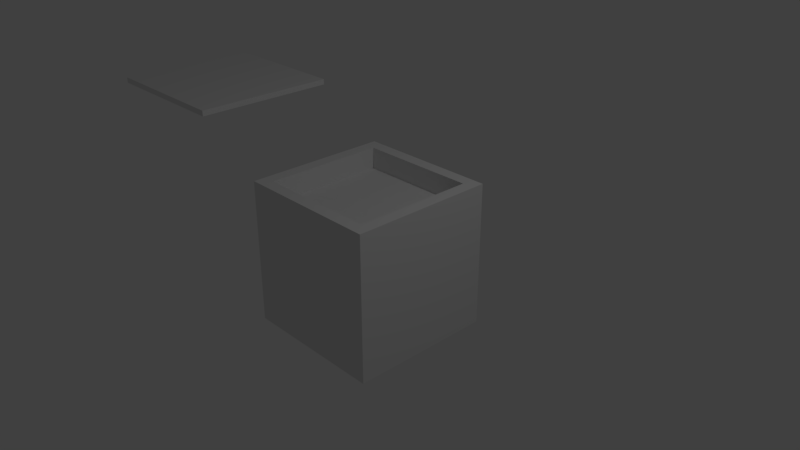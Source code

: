 # Source: Crate.blend  (saved by Blender 2.79.0; exported with 4.5.12 LTS)
import bpy
from mathutils import Matrix  # noqa: F401  (used for matrix-valued properties, if any)

bpy.ops.wm.read_factory_settings(use_empty=True)
scene = bpy.context.scene
scene.name = 'Scene'

# ---- collections
col_collection_1 = bpy.data.collections.new('Collection 1'); scene.collection.children.link(col_collection_1)

# ---- materials (node trees are filled in below, after node groups)
mat_material = bpy.data.materials.new('Material')
mat_material.alpha_threshold = 0.0
mat_material.use_transparent_shadow = False
mat_material.roughness = 0.5
mat_material.line_color = (0.0, 0.0, 0.0, 1.0)

# ---- material node trees

# ---- world
world_world = bpy.data.worlds.new('World'); scene.world = world_world
world_world.color = (0.05088, 0.05088, 0.05088)
world_world.use_sun_shadow = False
world_world.sun_shadow_jitter_overblur = 0.0
world_world.cycles.sampling_method = 'MANUAL'

# ---- cameras
cam_camera = bpy.data.cameras.new('Camera')
cam_camera.clip_end = 100.0
cam_camera.lens = 35.0
cam_camera.sensor_width = 32.0
cam_camera.sensor_height = 18.0
cam_camera.ortho_scale = 7.314
cam_camera.dof.focus_distance = 0.0
cam_camera.dof.aperture_fstop = 128.0

# ---- lights
light_lamp = bpy.data.lights.new('Lamp', 'POINT')
light_lamp.transmission_factor = 0.0
light_lamp.cutoff_distance = 30.0
light_lamp.energy = 100.0
light_lamp.shadow_buffer_clip_start = 1.001
light_lamp.shadow_soft_size = 0.1
light_lamp.shadow_maximum_resolution = 0.006
light_lamp.use_absolute_resolution = True

# ---- meshes
me_cube_001 = bpy.data.meshes.new('Cube.001')
me_cube_001.from_pydata([(1.0, 1.0, 1.0), (1.0, -1.0, 1.0), (-1.0, -1.0, 1.0), (-1.0, 1.0, 1.0), (1.0, 0.8333, 1.0), (1.0, -0.8333, 1.0), (0.8333, 1.0, 1.0), (-0.8333, 1.0, 1.0), (0.8333, -1.0, 1.0), (-0.8333, -1.0, 1.0), (-1.0, -0.8333, 1.0), (-1.0, 0.8333, 1.0), (0.8333, 0.8333, 1.0), (0.8333, -0.8333, 1.0), (-0.8333, 0.8333, 1.0), (-0.8333, -0.8333, 1.0), (1.0, 1.0, 0.9215), (1.0, -1.0, 0.9215), (-1.0, -1.0, 0.9215), (-1.0, 1.0, 0.9215), (1.0, 0.8333, 0.9215), (1.0, -0.8333, 0.9215), (0.8333, 1.0, 0.9215), (-0.8333, 1.0, 0.9215), (0.8333, -1.0, 0.9215), (-0.8333, -1.0, 0.9215), (-1.0, -0.8333, 0.9215), (-1.0, 0.8333, 0.9215), (0.8297, 0.8341, 0.9215), (-0.8313, -0.8336, 0.9215), (-0.8307, 0.8336, 0.9215), (0.8276, -0.8333, 0.9167)], [], [(15, 10, 2, 9), (5, 13, 8, 1), (13, 15, 9, 8), (0, 6, 12, 4), (4, 12, 13, 5), (6, 7, 14, 12), (12, 14, 15, 13), (7, 3, 11, 14), (14, 11, 10, 15), (4, 5, 21, 20), (9, 2, 18, 25), (8, 9, 25, 24), (6, 0, 16, 22), (11, 3, 19, 27), (2, 10, 26, 18), (5, 1, 17, 21), (7, 6, 22, 23), (0, 4, 20, 16), (10, 11, 27, 26), (3, 7, 23, 19), (1, 8, 24, 17), (20, 21, 31, 28), (24, 25, 29, 31), (19, 23, 30, 27), (29, 30, 28, 31), (16, 20, 28, 22), (23, 22, 28, 30), (26, 27, 30, 29), (18, 26, 29, 25), (17, 24, 31, 21)])
_uv = me_cube_001.uv_layers.new(name='UVMap')
_uv.uv.foreach_set('vector', [0.04167, 0.04167, 1.341e-07, 0.04167, 1.341e-07, 7.451e-08, 0.04167, 2.98e-08, 0.5, 0.04167, 0.4583, 0.04167, 0.4583, 7.451e-08, 0.5, 0.0, 0.4583, 0.04167, 0.04167, 0.04167, 0.04167, 2.98e-08, 0.4583, 7.451e-08, 0.5, 0.5, 0.4583, 0.5, 0.4583, 0.4583, 0.5, 0.4583, 0.5, 0.4583, 0.4583, 0.4583, 0.4583, 0.04167, 0.5, 0.04167, 0.4583, 0.5, 0.04167, 0.5, 0.04167, 0.4583, 0.4583, 0.4583, 0.4583, 0.4583, 0.04167, 0.4583, 0.04167, 0.04167, 0.4583, 0.04167, 0.04167, 0.5, 5.96e-08, 0.5, 0.0, 0.4583, 0.04167, 0.4583, 0.04167, 0.4583, 0.0, 0.4583, 1.341e-07, 0.04167, 0.04167, 0.04167, 0.01962, 0.9583, 0.01962, 0.5417, 0.03923, 0.5417, 0.03923, 0.9583, 0.05885, 0.9583, 0.05885, 1.0, 0.03923, 1.0, 0.03923, 0.9583, 0.05885, 0.5417, 0.05885, 0.9583, 0.03923, 0.9583, 0.03923, 0.5417, 0.05885, 0.5417, 0.05885, 0.5, 0.07846, 0.5, 0.07846, 0.5417, 0.0, 0.5417, 0.0, 0.5, 0.01962, 0.5, 0.01962, 0.5417, 2.235e-07, 1.0, 1.937e-07, 0.9583, 0.01962, 0.9583, 0.01962, 1.0, 0.01962, 0.5417, 0.01962, 0.5, 0.03923, 0.5, 0.03923, 0.5417, 0.05885, 0.9583, 0.05885, 0.5417, 0.07846, 0.5417, 0.07846, 0.9583, 0.01962, 1.0, 0.01962, 0.9583, 0.03923, 0.9583, 0.03923, 1.0, 1.937e-07, 0.9583, 0.0, 0.5417, 0.01962, 0.5417, 0.01962, 0.9583, 0.05885, 1.0, 0.05885, 0.9583, 0.07846, 0.9583, 0.07846, 1.0, 0.05885, 0.5, 0.05885, 0.5417, 0.03923, 0.5417, 0.03923, 0.5, 0.4586, 0.5, 0.04188, 0.5, 0.04189, 0.4569, 0.4587, 0.4574, 0.0002183, 0.4583, 0.0002179, 0.04168, 0.04182, 0.04217, 0.04189, 0.4569, 0.5002, 1.326e-05, 0.5002, 0.04168, 0.4586, 0.04233, 0.4585, 1.295e-05, 0.04182, 0.04217, 0.4586, 0.04233, 0.4587, 0.4574, 0.04189, 0.4569, 0.5002, 0.5, 0.4586, 0.5, 0.4587, 0.4574, 0.5002, 0.4583, 0.5002, 0.04168, 0.5002, 0.4583, 0.4587, 0.4574, 0.4586, 0.04233, 0.04188, 1.002e-05, 0.4585, 1.295e-05, 0.4586, 0.04233, 0.04182, 0.04217, 0.0002179, 9.688e-06, 0.04188, 1.002e-05, 0.04182, 0.04217, 0.0002179, 0.04168, 0.0002183, 0.5, 0.0002183, 0.4583, 0.04189, 0.4569, 0.04188, 0.5])
me_cube_001.materials.append(mat_material)
me_cube_001.use_remesh_preserve_volume = False
me_cube_001.use_remesh_preserve_attributes = False
me_cube_001.use_mirror_vertex_groups = False
me_cube_001.update()
me_cube = bpy.data.meshes.new('Cube')
me_cube.from_pydata([(1.0, 1.0, -1.0), (1.0, -1.0, -1.0), (-1.0, -1.0, -1.0), (-1.0, 1.0, -1.0), (1.0, 1.0, 1.0), (1.0, -1.0, 1.0), (-1.0, -1.0, 1.0), (-1.0, 1.0, 1.0), (1.0, 0.8333, -1.0), (1.0, -0.8333, -1.0), (0.8333, 1.0, -1.0), (-0.8333, 1.0, -1.0), (1.0, 1.0, -0.8333), (1.0, 1.0, 0.8333), (0.8333, -1.0, -1.0), (-0.8333, -1.0, -1.0), (1.0, -1.0, -0.8333), (1.0, -1.0, 0.8333), (-1.0, -0.8333, -1.0), (-1.0, 0.8333, -1.0), (-1.0, -1.0, -0.8333), (-1.0, -1.0, 0.8333), (-1.0, 1.0, -0.8333), (-1.0, 1.0, 0.8333), (1.0, 0.8333, 1.0), (1.0, -0.8333, 1.0), (0.8333, 1.0, 1.0), (-0.8333, 1.0, 1.0), (0.8333, -1.0, 1.0), (-0.8333, -1.0, 1.0), (-1.0, -0.8333, 1.0), (-1.0, 0.8333, 1.0), (0.8333, 1.0, 0.8333), (-0.8333, 1.0, 0.8333), (0.8333, 1.0, -0.8333), (-0.8333, 1.0, -0.8333), (-1.0, -0.8333, -0.8333), (-1.0, 0.8333, -0.8333), (-1.0, -0.8333, 0.8333), (-1.0, 0.8333, 0.8333), (0.8333, -1.0, -0.8333), (-0.8333, -1.0, -0.8333), (0.8333, -1.0, 0.8333), (-0.8333, -1.0, 0.8333), (1.0, 0.8333, -0.8333), (1.0, -0.8333, -0.8333), (1.0, 0.8333, 0.8333), (1.0, -0.8333, 0.8333), (0.8333, 0.8333, -1.0), (-0.8333, 0.8333, -1.0), (0.8333, -0.8333, -1.0), (-0.8333, -0.8333, -1.0), (0.8286, 0.8286, 1.0), (0.8288, -0.8288, 1.0), (-0.8287, -0.8289, 1.0), (-0.8289, 0.8286, 1.0), (0.8288, -0.8288, 0.7025), (0.8286, 0.8286, 0.7025), (-0.8287, -0.8289, 0.7025), (-0.8289, 0.8286, 0.7025)], [], [(51, 15, 2, 18), (47, 25, 5, 17), (43, 29, 6, 21), (39, 31, 7, 23), (35, 11, 3, 22), (27, 33, 23, 7), (33, 35, 22, 23), (4, 13, 32, 26), (26, 32, 33, 27), (13, 12, 34, 32), (32, 34, 35, 33), (12, 0, 10, 34), (34, 10, 11, 35), (19, 37, 22, 3), (37, 39, 23, 22), (2, 20, 36, 18), (18, 36, 37, 19), (20, 21, 38, 36), (36, 38, 39, 37), (21, 6, 30, 38), (38, 30, 31, 39), (15, 41, 20, 2), (41, 43, 21, 20), (1, 16, 40, 14), (14, 40, 41, 15), (16, 17, 42, 40), (40, 42, 43, 41), (17, 5, 28, 42), (42, 28, 29, 43), (9, 45, 16, 1), (45, 47, 17, 16), (0, 12, 44, 8), (8, 44, 45, 9), (12, 13, 46, 44), (44, 46, 47, 45), (13, 4, 24, 46), (46, 24, 25, 47), (11, 49, 19, 3), (49, 51, 18, 19), (0, 8, 48, 10), (10, 48, 49, 11), (8, 9, 50, 48), (48, 50, 51, 49), (9, 1, 14, 50), (50, 14, 15, 51), (5, 25, 53, 28), (25, 24, 52, 53), (29, 28, 53, 54), (7, 31, 55, 27), (52, 55, 59, 57), (55, 54, 58, 59), (26, 27, 55, 52), (31, 30, 54, 55), (24, 4, 26, 52), (30, 6, 29, 54), (54, 53, 56, 58), (53, 52, 57, 56), (58, 56, 57, 59)])
_uv = me_cube.uv_layers.new(name='UVMap')
_uv.uv.foreach_set('vector', [0.3056, 0.3611, 0.3056, 0.3333, 0.3333, 0.3333, 0.3333, 0.3611, 0.02778, 0.9722, 0.02778, 1.0, 0.0, 1.0, 1.987e-08, 0.9722, 0.6389, 0.02778, 0.6389, 0.0, 0.6667, 0.0, 0.6667, 0.02778, 0.6944, 0.02778, 0.6667, 0.02778, 0.6667, 9.934e-08, 0.6944, 7.947e-08, 0.3056, 0.3056, 0.3333, 0.3056, 0.3333, 0.3333, 0.3056, 0.3333, 1.987e-08, 0.3056, 0.02778, 0.3056, 0.02778, 0.3333, 9.934e-09, 0.3333, 0.02778, 0.3056, 0.3056, 0.3056, 0.3056, 0.3333, 0.02778, 0.3333, 0.0, 0.0, 0.02778, 3.974e-08, 0.02778, 0.02778, 9.934e-09, 0.02778, 9.934e-09, 0.02778, 0.02778, 0.02778, 0.02778, 0.3056, 1.987e-08, 0.3056, 0.02778, 3.974e-08, 0.3056, 1.987e-08, 0.3056, 0.02778, 0.02778, 0.02778, 0.02778, 0.02778, 0.3056, 0.02778, 0.3056, 0.3056, 0.02778, 0.3056, 0.3056, 1.987e-08, 0.3333, 3.974e-08, 0.3333, 0.02778, 0.3056, 0.02778, 0.3056, 0.02778, 0.3333, 0.02778, 0.3333, 0.3056, 0.3056, 0.3056, 1.0, 0.02778, 0.9722, 0.02778, 0.9722, 1.987e-08, 1.0, 0.0, 0.9722, 0.02778, 0.6944, 0.02778, 0.6944, 7.947e-08, 0.9722, 1.987e-08, 1.0, 0.3333, 0.9722, 0.3333, 0.9722, 0.3056, 1.0, 0.3056, 1.0, 0.3056, 0.9722, 0.3056, 0.9722, 0.02778, 1.0, 0.02778, 0.9722, 0.3333, 0.6944, 0.3333, 0.6944, 0.3056, 0.9722, 0.3056, 0.9722, 0.3056, 0.6944, 0.3056, 0.6944, 0.02778, 0.9722, 0.02778, 0.6944, 0.3333, 0.6667, 0.3333, 0.6667, 0.3056, 0.6944, 0.3056, 0.6944, 0.3056, 0.6667, 0.3056, 0.6667, 0.02778, 0.6944, 0.02778, 0.6389, 0.3333, 0.6389, 0.3056, 0.6667, 0.3056, 0.6667, 0.3333, 0.6389, 0.3056, 0.6389, 0.02778, 0.6667, 0.02778, 0.6667, 0.3056, 0.3333, 0.3333, 0.3333, 0.3056, 0.3611, 0.3056, 0.3611, 0.3333, 0.3611, 0.3333, 0.3611, 0.3056, 0.6389, 0.3056, 0.6389, 0.3333, 0.3333, 0.3056, 0.3333, 0.02778, 0.3611, 0.02778, 0.3611, 0.3056, 0.3611, 0.3056, 0.3611, 0.02778, 0.6389, 0.02778, 0.6389, 0.3056, 0.3333, 0.02778, 0.3333, 1.291e-07, 0.3611, 1.291e-07, 0.3611, 0.02778, 0.3611, 0.02778, 0.3611, 1.291e-07, 0.6389, 0.0, 0.6389, 0.02778, 0.02778, 0.6667, 0.02778, 0.6944, 0.0, 0.6944, 3.974e-08, 0.6667, 0.02778, 0.6944, 0.02778, 0.9722, 1.987e-08, 0.9722, 0.0, 0.6944, 0.3333, 0.6667, 0.3333, 0.6944, 0.3056, 0.6944, 0.3056, 0.6667, 0.3056, 0.6667, 0.3056, 0.6944, 0.02778, 0.6944, 0.02778, 0.6667, 0.3333, 0.6944, 0.3333, 0.9722, 0.3056, 0.9722, 0.3056, 0.6944, 0.3056, 0.6944, 0.3056, 0.9722, 0.02778, 0.9722, 0.02778, 0.6944, 0.3333, 0.9722, 0.3333, 1.0, 0.3056, 1.0, 0.3056, 0.9722, 0.3056, 0.9722, 0.3056, 1.0, 0.02778, 1.0, 0.02778, 0.9722, 0.3056, 0.6667, 0.3056, 0.6389, 0.3333, 0.6389, 0.3333, 0.6667, 0.3056, 0.6389, 0.3056, 0.3611, 0.3333, 0.3611, 0.3333, 0.6389, 9.934e-08, 0.6667, 9.934e-08, 0.6389, 0.02778, 0.6389, 0.02778, 0.6667, 0.02778, 0.6667, 0.02778, 0.6389, 0.3056, 0.6389, 0.3056, 0.6667, 9.934e-08, 0.6389, 0.0, 0.3611, 0.02778, 0.3611, 0.02778, 0.6389, 0.02778, 0.6389, 0.02778, 0.3611, 0.3056, 0.3611, 0.3056, 0.6389, 0.0, 0.3611, 0.0, 0.3333, 0.02778, 0.3333, 0.02778, 0.3611, 0.02778, 0.3611, 0.02778, 0.3333, 0.3056, 0.3333, 0.3056, 0.3611, 0.6667, 0.3333, 0.6667, 0.3611, 0.6381, 0.3619, 0.6389, 0.3333, 0.6667, 0.3611, 0.6667, 0.6389, 0.6381, 0.6381, 0.6381, 0.3619, 0.3611, 0.3333, 0.6389, 0.3333, 0.6381, 0.3619, 0.3619, 0.3619, 0.3333, 0.6667, 0.3333, 0.6389, 0.3618, 0.6381, 0.3611, 0.6667, 0.7658, 0.6096, 0.7658, 0.8858, 0.7162, 0.8858, 0.7162, 0.6096, 0.7162, 0.6096, 0.7162, 0.8859, 0.6667, 0.8859, 0.6667, 0.6096, 0.6389, 0.6667, 0.3611, 0.6667, 0.3618, 0.6381, 0.6381, 0.6381, 0.3333, 0.6389, 0.3333, 0.3611, 0.3619, 0.3619, 0.3618, 0.6381, 0.6667, 0.6389, 0.6667, 0.6667, 0.6389, 0.6667, 0.6381, 0.6381, 0.3333, 0.3611, 0.3333, 0.3333, 0.3611, 0.3333, 0.3619, 0.3619, 0.8154, 0.6096, 0.8154, 0.8858, 0.7658, 0.8858, 0.7658, 0.6096, 0.8154, 0.8858, 0.8154, 0.6096, 0.865, 0.6096, 0.865, 0.8858, 0.9429, 0.3334, 0.9429, 0.6096, 0.6667, 0.6096, 0.6667, 0.3333])
me_cube.materials.append(mat_material)
me_cube.use_remesh_preserve_volume = False
me_cube.use_remesh_preserve_attributes = False
me_cube.use_mirror_vertex_groups = False
me_cube.update()

# ---- objects
ob_cube_001 = bpy.data.objects.new('Cube.001', me_cube_001)
ob_cube = bpy.data.objects.new('Cube', me_cube)
ob_lamp = bpy.data.objects.new('Lamp', light_lamp)
ob_camera = bpy.data.objects.new('Camera', cam_camera)

# ---- transforms, parenting, visibility, modifiers, constraints
ob_cube_001.location = (-3.068, 0.0, 0.6469)
ob_cube_001.lock_rotations_4d = False
ob_cube_001.empty_display_type = 'ARROWS'
ob_cube_001.lineart.crease_threshold = 0.0
ob_cube.location = (0.0, 0.0, 0.0)
ob_cube.lock_rotations_4d = False
ob_cube.empty_display_type = 'ARROWS'
ob_cube.lineart.crease_threshold = 0.0
ob_lamp.location = (4.076, 1.005, 5.904)
ob_lamp.rotation_euler = (0.6503, 0.05522, 1.866)
ob_lamp.lock_rotations_4d = False
ob_lamp.empty_display_type = 'ARROWS'
ob_lamp.color = (0.0, 0.0, 0.0, 0.0)
ob_lamp.lineart.crease_threshold = 0.0
ob_camera.location = (7.481, -6.508, 5.344)
ob_camera.rotation_euler = (1.109, 0.0, 0.8149)
ob_camera.lock_rotations_4d = False
ob_camera.empty_display_type = 'ARROWS'
ob_camera.color = (0.0, 0.0, 0.0, 0.0)
ob_camera.display_type = 'WIRE'
ob_camera.lineart.crease_threshold = 0.0

# ---- collection membership
col_collection_1.objects.link(ob_cube_001)
col_collection_1.objects.link(ob_cube)
col_collection_1.objects.link(ob_lamp)
col_collection_1.objects.link(ob_camera)

# ---- scene / render settings (as saved in the file)
scene.camera = ob_camera
scene.frame_start = 1; scene.frame_end = 250; scene.frame_set(0)
scene.render.engine = 'BLENDER_EEVEE_NEXT'
scene.render.resolution_percentage = 50
scene.render.dither_intensity = 0.0
scene.cycles.use_denoising = False
scene.cycles.samples = 128
scene.cycles.sampling_pattern = 'TABULATED_SOBOL'
scene.cycles.use_adaptive_sampling = False
scene.cycles.use_light_tree = False
scene.cycles.blur_glossy = 0.0
scene.cycles.sample_clamp_indirect = 0.0
scene.view_settings.view_transform = 'Standard'
bpy.context.view_layer.update()
